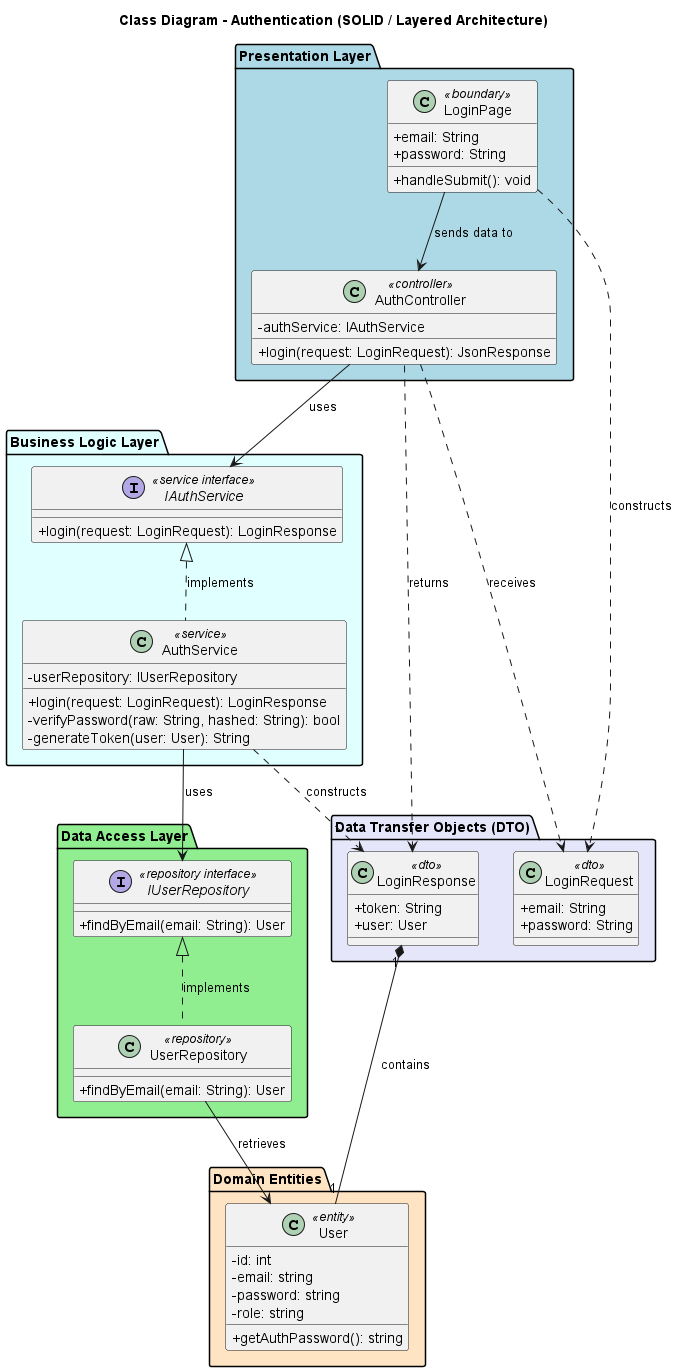

The diagram above was rendered by PlantUML. Its source (embedded in the PNG):
@startuml authentication_class_diagram
skinparam componentStyle rectangle
skinparam classAttributeIconSize 0

title Class Diagram - Authentication (SOLID / Layered Architecture)

' ==================== LAYER 1: PRESENTATION LAYER ====================
package "Presentation Layer" #LightBlue {
    class LoginPage <<boundary>> {
        +email: String
        +password: String
        +handleSubmit(): void
    }

    class AuthController <<controller>> {
        -authService: IAuthService
        +login(request: LoginRequest): JsonResponse
    }
}

' ==================== LAYER 2: BUSINESS LOGIC LAYER ====================
package "Business Logic Layer" #LightCyan {
    interface IAuthService <<service interface>> {
        +login(request: LoginRequest): LoginResponse
    }

    class AuthService <<service>> {
        -userRepository: IUserRepository
        +login(request: LoginRequest): LoginResponse
        -verifyPassword(raw: String, hashed: String): bool
        -generateToken(user: User): String
    }
}

' ==================== LAYER 3: DATA ACCESS LAYER ====================
package "Data Access Layer" #LightGreen {
    interface IUserRepository <<repository interface>> {
        +findByEmail(email: String): User
    }

    class UserRepository <<repository>> {
        +findByEmail(email: String): User
    }
}

' ==================== LAYER 4: DATA TRANSFER OBJECTS (DTO) ====================
package "Data Transfer Objects (DTO)" #Lavender {
    class LoginRequest <<dto>> {
        +email: String
        +password: String
    }

    class LoginResponse <<dto>> {
        +token: String
        +user: User
    }
}

' ==================== LAYER 5: DOMAIN ENTITIES ====================
package "Domain Entities" #Bisque {
    class User <<entity>> {
        -id: int
        -email: string
        -password: string
        -role: string
        +getAuthPassword(): string
    }
}

' ==================== RELATIONSHIPS & DEPENDENCIES ====================
' UI to Controller
LoginPage ..> LoginRequest : constructs
LoginPage --> AuthController : sends data to

' Controller to Service & DTOs
AuthController --> IAuthService : uses
AuthController ..> LoginRequest : receives
AuthController ..> LoginResponse : returns

' Service implements Interface & depends on Repositories
AuthService .up.|> IAuthService : implements
AuthService --> IUserRepository : uses
AuthService ..> LoginResponse : constructs

' Repository implements Interface & interacts with Database/Entity
UserRepository .up.|> IUserRepository : implements
UserRepository --> User : retrieves

' DTO uses Entity
LoginResponse "1" *-- "1" User : contains

@enduml